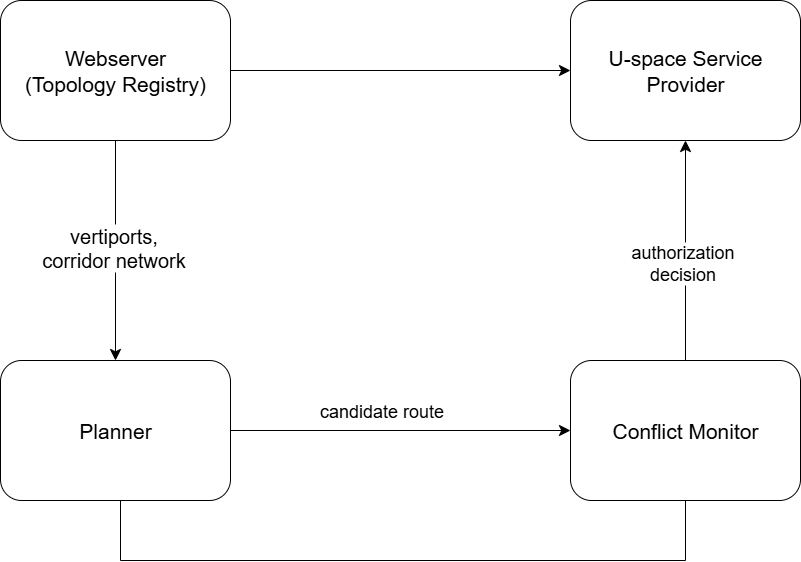

The diagram above was exported from draw.io. Its source (the exported page's mxGraphModel, read from the mxfile embedded in the PNG):
<mxGraphModel dx="1034" dy="574" grid="1" gridSize="10" guides="1" tooltips="1" connect="1" arrows="1" fold="1" page="1" pageScale="1" pageWidth="850" pageHeight="1100" math="0" shadow="0">
  <root>
    <mxCell id="0" />
    <mxCell id="1" parent="0" />
    <mxCell id="UFKN939uNqHknBA1tu6U-6" style="edgeStyle=orthogonalEdgeStyle;rounded=0;orthogonalLoop=1;jettySize=auto;html=1;entryX=0.5;entryY=0;entryDx=0;entryDy=0;endSize=9;" edge="1" parent="1" source="UFKN939uNqHknBA1tu6U-1" target="UFKN939uNqHknBA1tu6U-4">
      <mxGeometry relative="1" as="geometry" />
    </mxCell>
    <mxCell id="UFKN939uNqHknBA1tu6U-9" value="&lt;font&gt;vertiports,&lt;br&gt;corridor network&lt;/font&gt;" style="edgeLabel;html=1;align=center;verticalAlign=middle;resizable=0;points=[];fontSize=20;" vertex="1" connectable="0" parent="UFKN939uNqHknBA1tu6U-6">
      <mxGeometry x="-0.0327" y="-3" relative="1" as="geometry">
        <mxPoint as="offset" />
      </mxGeometry>
    </mxCell>
    <mxCell id="UFKN939uNqHknBA1tu6U-16" style="edgeStyle=orthogonalEdgeStyle;rounded=0;orthogonalLoop=1;jettySize=auto;html=1;entryX=0;entryY=0.5;entryDx=0;entryDy=0;endSize=9;" edge="1" parent="1" source="UFKN939uNqHknBA1tu6U-1" target="UFKN939uNqHknBA1tu6U-3">
      <mxGeometry relative="1" as="geometry" />
    </mxCell>
    <mxCell id="UFKN939uNqHknBA1tu6U-1" value="Webserver&lt;br&gt;(Topology Registry)" style="rounded=1;whiteSpace=wrap;html=1;fontSize=21;" vertex="1" parent="1">
      <mxGeometry x="80" y="80" width="230" height="140" as="geometry" />
    </mxCell>
    <mxCell id="UFKN939uNqHknBA1tu6U-3" value="U-space Service Provider" style="rounded=1;whiteSpace=wrap;html=1;fontSize=21;" vertex="1" parent="1">
      <mxGeometry x="650" y="80" width="230" height="140" as="geometry" />
    </mxCell>
    <mxCell id="UFKN939uNqHknBA1tu6U-17" style="edgeStyle=orthogonalEdgeStyle;rounded=0;orthogonalLoop=1;jettySize=auto;html=1;entryX=0;entryY=0.5;entryDx=0;entryDy=0;endSize=9;" edge="1" parent="1" source="UFKN939uNqHknBA1tu6U-4" target="UFKN939uNqHknBA1tu6U-5">
      <mxGeometry relative="1" as="geometry" />
    </mxCell>
    <mxCell id="UFKN939uNqHknBA1tu6U-18" value="candidate route" style="edgeLabel;html=1;align=center;verticalAlign=middle;resizable=0;points=[];fontSize=18;" vertex="1" connectable="0" parent="UFKN939uNqHknBA1tu6U-17">
      <mxGeometry x="-0.0918" y="-1" relative="1" as="geometry">
        <mxPoint x="-4" y="-21" as="offset" />
      </mxGeometry>
    </mxCell>
    <mxCell id="UFKN939uNqHknBA1tu6U-22" style="edgeStyle=orthogonalEdgeStyle;rounded=0;orthogonalLoop=1;jettySize=auto;html=1;entryX=0.5;entryY=1;entryDx=0;entryDy=0;endArrow=none;endFill=0;endSize=9;" edge="1" parent="1" source="UFKN939uNqHknBA1tu6U-4" target="UFKN939uNqHknBA1tu6U-5">
      <mxGeometry relative="1" as="geometry">
        <Array as="points">
          <mxPoint x="200" y="640" />
          <mxPoint x="765" y="640" />
        </Array>
      </mxGeometry>
    </mxCell>
    <mxCell id="UFKN939uNqHknBA1tu6U-4" value="Planner" style="rounded=1;whiteSpace=wrap;html=1;fontSize=21;" vertex="1" parent="1">
      <mxGeometry x="80" y="440" width="230" height="140" as="geometry" />
    </mxCell>
    <mxCell id="UFKN939uNqHknBA1tu6U-19" style="edgeStyle=orthogonalEdgeStyle;rounded=0;orthogonalLoop=1;jettySize=auto;html=1;entryX=0.5;entryY=1;entryDx=0;entryDy=0;endSize=9;" edge="1" parent="1" source="UFKN939uNqHknBA1tu6U-5" target="UFKN939uNqHknBA1tu6U-3">
      <mxGeometry relative="1" as="geometry" />
    </mxCell>
    <mxCell id="UFKN939uNqHknBA1tu6U-20" value="authorization &lt;br&gt;decision" style="edgeLabel;html=1;align=center;verticalAlign=middle;resizable=0;points=[];fontSize=18;" vertex="1" connectable="0" parent="UFKN939uNqHknBA1tu6U-19">
      <mxGeometry x="-0.1091" y="4" relative="1" as="geometry">
        <mxPoint as="offset" />
      </mxGeometry>
    </mxCell>
    <mxCell id="UFKN939uNqHknBA1tu6U-5" value="Conflict Monitor" style="rounded=1;whiteSpace=wrap;html=1;fontSize=21;" vertex="1" parent="1">
      <mxGeometry x="650" y="440" width="230" height="140" as="geometry" />
    </mxCell>
  </root>
</mxGraphModel>